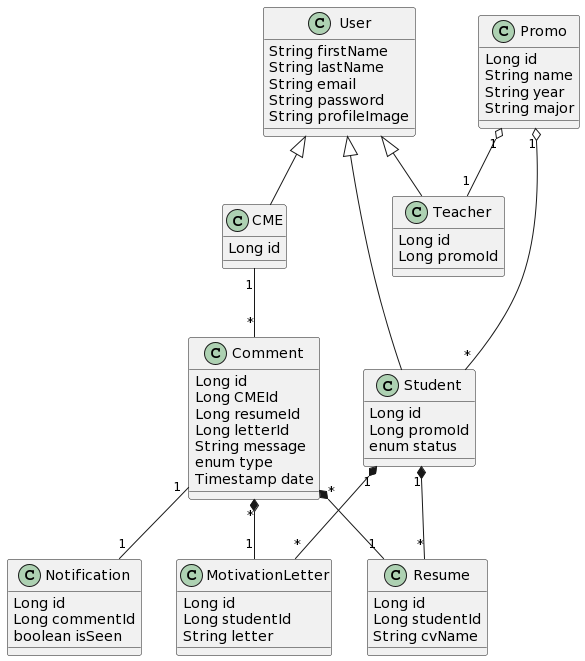

The diagram above was rendered by PlantUML. Its source (embedded in the PNG):
@startuml
class User {
   String firstName
   String lastName
   String email
   String password
   String profileImage
}

class Student {
   Long id
   Long promoId
   enum status
}

class CME {
   Long id
}

class Teacher {
   Long id
   Long promoId
}

class Promo {
   Long id
   String name
   String year
   String major
}

class Resume {
   Long id
   Long studentId
   String cvName
}

class MotivationLetter {
   Long id
   Long studentId
   String letter
}

class Comment {
   Long id
   Long CMEId
   Long resumeId
   Long letterId
   String message   
   enum type
   Timestamp date
}

class Notification {
   Long id
   Long commentId
   boolean isSeen
}


User <|-- Student
User <|-- CME
User <|-- Teacher

Student "1" *-- "*" Resume
Student "1" *-- "*" MotivationLetter

Promo "1" o-- "*" Student
Promo "1" o-- "1" Teacher

CME "1" -- "*" Comment

Comment "*" *-- "1" Resume
Comment "*" *-- "1" MotivationLetter
Comment "1" -- "1" Notification
@enduml